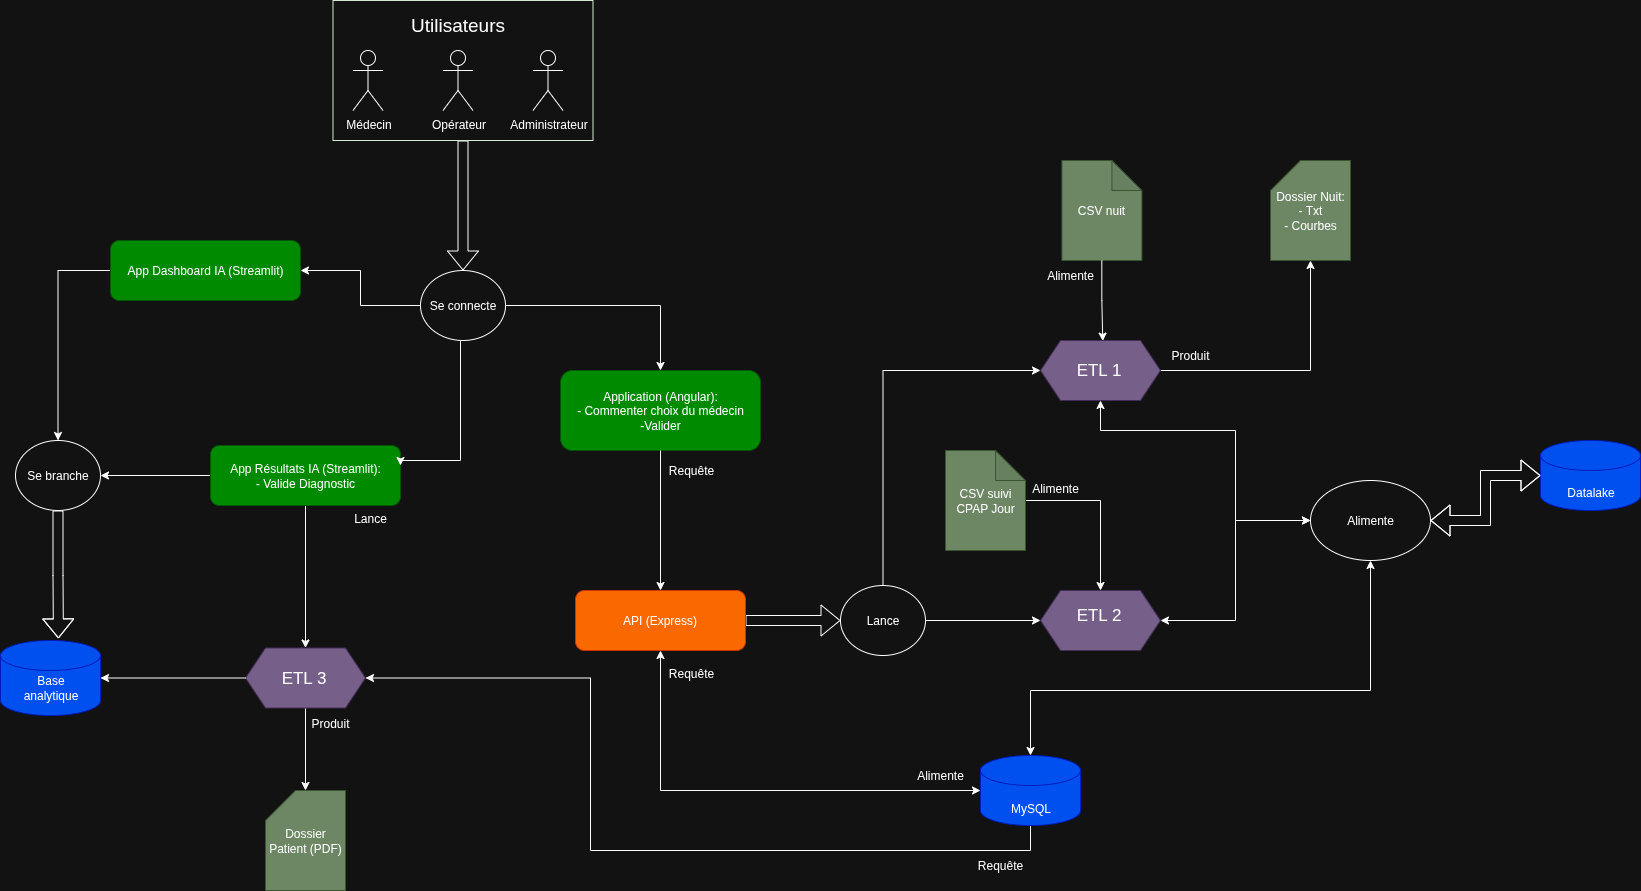

The diagram above was exported from draw.io. Its source (the exported page's mxGraphModel, read from the mxfile embedded in the PNG):
<mxGraphModel dx="1453" dy="885" grid="1" gridSize="10" guides="1" tooltips="1" connect="1" arrows="1" fold="1" page="1" pageScale="1" pageWidth="850" pageHeight="1100" math="0" shadow="0">
  <root>
    <mxCell id="0" />
    <mxCell id="1" parent="0" />
    <mxCell id="u3IigthDayydR9depVzU-169" value="" style="rounded=1;whiteSpace=wrap;html=1;fillColor=#008a00;fontColor=#ffffff;strokeColor=#005700;" vertex="1" parent="1">
      <mxGeometry x="1010" y="900" width="200" height="80" as="geometry" />
    </mxCell>
    <mxCell id="u3IigthDayydR9depVzU-170" style="edgeStyle=orthogonalEdgeStyle;rounded=0;orthogonalLoop=1;jettySize=auto;html=1;shape=flexArrow;" edge="1" parent="1" source="u3IigthDayydR9depVzU-171">
      <mxGeometry relative="1" as="geometry">
        <mxPoint x="1290" y="1150" as="targetPoint" />
      </mxGeometry>
    </mxCell>
    <mxCell id="u3IigthDayydR9depVzU-171" value="" style="rounded=1;whiteSpace=wrap;html=1;fillColor=#fa6800;fontColor=#000000;strokeColor=#C73500;" vertex="1" parent="1">
      <mxGeometry x="1025" y="1120" width="170" height="60" as="geometry" />
    </mxCell>
    <mxCell id="u3IigthDayydR9depVzU-172" style="edgeStyle=orthogonalEdgeStyle;rounded=0;orthogonalLoop=1;jettySize=auto;html=1;entryX=0.5;entryY=0;entryDx=0;entryDy=0;shape=flexArrow;" edge="1" parent="1" source="u3IigthDayydR9depVzU-173" target="u3IigthDayydR9depVzU-229">
      <mxGeometry relative="1" as="geometry" />
    </mxCell>
    <mxCell id="u3IigthDayydR9depVzU-173" value="" style="rounded=0;whiteSpace=wrap;html=1;strokeColor=#D5E8D4;" vertex="1" parent="1">
      <mxGeometry x="782.5" y="530" width="260" height="140" as="geometry" />
    </mxCell>
    <mxCell id="u3IigthDayydR9depVzU-174" value="Médecin" style="shape=umlActor;verticalLabelPosition=bottom;verticalAlign=top;html=1;outlineConnect=0;" vertex="1" parent="1">
      <mxGeometry x="802.5" y="580" width="30" height="60" as="geometry" />
    </mxCell>
    <mxCell id="u3IigthDayydR9depVzU-175" value="Opérateur" style="shape=umlActor;verticalLabelPosition=bottom;verticalAlign=top;html=1;outlineConnect=0;" vertex="1" parent="1">
      <mxGeometry x="892.5" y="580" width="30" height="60" as="geometry" />
    </mxCell>
    <mxCell id="u3IigthDayydR9depVzU-176" value="Administrateur" style="shape=umlActor;verticalLabelPosition=bottom;verticalAlign=top;html=1;outlineConnect=0;" vertex="1" parent="1">
      <mxGeometry x="982.5" y="580" width="30" height="60" as="geometry" />
    </mxCell>
    <mxCell id="u3IigthDayydR9depVzU-177" value="Utilisateurs" style="text;html=1;align=center;verticalAlign=middle;whiteSpace=wrap;rounded=0;fontSize=19;" vertex="1" parent="1">
      <mxGeometry x="846.25" y="540" width="122.5" height="30" as="geometry" />
    </mxCell>
    <mxCell id="u3IigthDayydR9depVzU-178" value="Application (Angular):&lt;div&gt;- Commenter choix du médecin&lt;/div&gt;&lt;div&gt;-Valider&lt;/div&gt;" style="text;html=1;align=center;verticalAlign=middle;whiteSpace=wrap;rounded=0;" vertex="1" parent="1">
      <mxGeometry x="1020" y="910" width="180" height="60" as="geometry" />
    </mxCell>
    <mxCell id="u3IigthDayydR9depVzU-179" value="API (Express)" style="text;html=1;align=center;verticalAlign=middle;whiteSpace=wrap;rounded=0;" vertex="1" parent="1">
      <mxGeometry x="1052.5" y="1135" width="112.5" height="30" as="geometry" />
    </mxCell>
    <mxCell id="u3IigthDayydR9depVzU-180" value="" style="endArrow=none;startArrow=classic;html=1;rounded=0;exitX=0.5;exitY=0;exitDx=0;exitDy=0;entryX=0.5;entryY=1;entryDx=0;entryDy=0;endFill=0;" edge="1" parent="1" source="u3IigthDayydR9depVzU-171" target="u3IigthDayydR9depVzU-169">
      <mxGeometry width="100" height="100" relative="1" as="geometry">
        <mxPoint x="990" y="1130" as="sourcePoint" />
        <mxPoint x="1090" y="1030" as="targetPoint" />
      </mxGeometry>
    </mxCell>
    <mxCell id="u3IigthDayydR9depVzU-181" style="edgeStyle=orthogonalEdgeStyle;rounded=0;orthogonalLoop=1;jettySize=auto;html=1;" edge="1" parent="1" source="u3IigthDayydR9depVzU-183" target="u3IigthDayydR9depVzU-196">
      <mxGeometry relative="1" as="geometry" />
    </mxCell>
    <mxCell id="u3IigthDayydR9depVzU-182" style="edgeStyle=orthogonalEdgeStyle;rounded=0;orthogonalLoop=1;jettySize=auto;html=1;entryX=0;entryY=0.5;entryDx=0;entryDy=0;" edge="1" parent="1" source="u3IigthDayydR9depVzU-183" target="u3IigthDayydR9depVzU-210">
      <mxGeometry relative="1" as="geometry">
        <Array as="points">
          <mxPoint x="1333" y="900" />
        </Array>
      </mxGeometry>
    </mxCell>
    <mxCell id="u3IigthDayydR9depVzU-183" value="Lance" style="ellipse;whiteSpace=wrap;html=1;" vertex="1" parent="1">
      <mxGeometry x="1290" y="1115" width="85" height="70" as="geometry" />
    </mxCell>
    <mxCell id="u3IigthDayydR9depVzU-184" style="edgeStyle=orthogonalEdgeStyle;rounded=0;orthogonalLoop=1;jettySize=auto;html=1;entryX=0.5;entryY=0;entryDx=0;entryDy=0;" edge="1" parent="1" source="u3IigthDayydR9depVzU-185" target="u3IigthDayydR9depVzU-196">
      <mxGeometry relative="1" as="geometry" />
    </mxCell>
    <mxCell id="u3IigthDayydR9depVzU-185" value="CSV suivi CPAP Jour" style="shape=note;whiteSpace=wrap;html=1;backgroundOutline=1;darkOpacity=0.05;fillColor=#6d8764;fontColor=#ffffff;strokeColor=#3A5431;" vertex="1" parent="1">
      <mxGeometry x="1395" y="980" width="80" height="100" as="geometry" />
    </mxCell>
    <mxCell id="u3IigthDayydR9depVzU-186" value="CSV nuit" style="shape=note;whiteSpace=wrap;html=1;backgroundOutline=1;darkOpacity=0.05;fillColor=#6d8764;fontColor=#ffffff;strokeColor=#3A5431;" vertex="1" parent="1">
      <mxGeometry x="1511.4299999999998" y="690" width="80" height="100" as="geometry" />
    </mxCell>
    <mxCell id="u3IigthDayydR9depVzU-187" value="Dossier Nuit:&lt;div&gt;- Txt&lt;/div&gt;&lt;div&gt;- Courbes&lt;/div&gt;" style="shape=card;whiteSpace=wrap;html=1;fillColor=#6d8764;fontColor=#ffffff;strokeColor=#3A5431;" vertex="1" parent="1">
      <mxGeometry x="1720" y="690" width="80" height="100" as="geometry" />
    </mxCell>
    <mxCell id="u3IigthDayydR9depVzU-188" value="Dossier Patient (PDF)" style="shape=card;whiteSpace=wrap;html=1;fillColor=#6d8764;fontColor=#ffffff;strokeColor=#3A5431;" vertex="1" parent="1">
      <mxGeometry x="714.9999999999998" y="1320" width="80" height="100" as="geometry" />
    </mxCell>
    <mxCell id="u3IigthDayydR9depVzU-189" style="edgeStyle=orthogonalEdgeStyle;rounded=0;orthogonalLoop=1;jettySize=auto;html=1;entryX=0.5;entryY=0;entryDx=0;entryDy=0;entryPerimeter=0;" edge="1" parent="1" source="u3IigthDayydR9depVzU-198" target="u3IigthDayydR9depVzU-188">
      <mxGeometry relative="1" as="geometry" />
    </mxCell>
    <mxCell id="u3IigthDayydR9depVzU-190" style="edgeStyle=orthogonalEdgeStyle;rounded=0;orthogonalLoop=1;jettySize=auto;html=1;entryX=0.5;entryY=0;entryDx=0;entryDy=0;" edge="1" parent="1" source="u3IigthDayydR9depVzU-192" target="u3IigthDayydR9depVzU-198">
      <mxGeometry relative="1" as="geometry" />
    </mxCell>
    <mxCell id="u3IigthDayydR9depVzU-191" style="edgeStyle=orthogonalEdgeStyle;rounded=0;orthogonalLoop=1;jettySize=auto;html=1;entryX=1;entryY=0.5;entryDx=0;entryDy=0;" edge="1" parent="1" source="u3IigthDayydR9depVzU-192" target="u3IigthDayydR9depVzU-217">
      <mxGeometry relative="1" as="geometry" />
    </mxCell>
    <mxCell id="u3IigthDayydR9depVzU-192" value="App Résultats IA (Streamlit):&lt;div&gt;- Valide Diagnostic&lt;/div&gt;" style="rounded=1;whiteSpace=wrap;html=1;fillColor=#008a00;fontColor=#ffffff;strokeColor=#005700;" vertex="1" parent="1">
      <mxGeometry x="660" y="975" width="190" height="60" as="geometry" />
    </mxCell>
    <mxCell id="u3IigthDayydR9depVzU-193" style="edgeStyle=orthogonalEdgeStyle;rounded=0;orthogonalLoop=1;jettySize=auto;html=1;entryX=0.5;entryY=0;entryDx=0;entryDy=0;" edge="1" parent="1" source="u3IigthDayydR9depVzU-194" target="u3IigthDayydR9depVzU-217">
      <mxGeometry relative="1" as="geometry" />
    </mxCell>
    <mxCell id="u3IigthDayydR9depVzU-194" value="App Dashboard IA (Streamlit)" style="rounded=1;whiteSpace=wrap;html=1;fillColor=#008a00;fontColor=#ffffff;strokeColor=#005700;" vertex="1" parent="1">
      <mxGeometry x="560" y="770" width="190" height="60" as="geometry" />
    </mxCell>
    <mxCell id="u3IigthDayydR9depVzU-195" style="edgeStyle=orthogonalEdgeStyle;rounded=0;orthogonalLoop=1;jettySize=auto;html=1;entryX=0;entryY=0.5;entryDx=0;entryDy=0;startArrow=classic;startFill=1;" edge="1" parent="1" source="u3IigthDayydR9depVzU-196" target="u3IigthDayydR9depVzU-205">
      <mxGeometry relative="1" as="geometry" />
    </mxCell>
    <mxCell id="u3IigthDayydR9depVzU-196" value="" style="shape=hexagon;perimeter=hexagonPerimeter2;whiteSpace=wrap;html=1;fixedSize=1;fontSize=17;fillColor=#76608a;fontColor=#ffffff;strokeColor=#432D57;" vertex="1" parent="1">
      <mxGeometry x="1490" y="1120" width="120" height="60" as="geometry" />
    </mxCell>
    <mxCell id="u3IigthDayydR9depVzU-197" value="ETL 2" style="text;html=1;align=center;verticalAlign=middle;whiteSpace=wrap;rounded=0;fontSize=17;" vertex="1" parent="1">
      <mxGeometry x="1506.43" y="1130" width="85" height="30" as="geometry" />
    </mxCell>
    <mxCell id="u3IigthDayydR9depVzU-198" value="" style="shape=hexagon;perimeter=hexagonPerimeter2;whiteSpace=wrap;html=1;fixedSize=1;fontSize=17;fillColor=#76608a;fontColor=#ffffff;strokeColor=#432D57;" vertex="1" parent="1">
      <mxGeometry x="695" y="1177.5" width="120" height="60" as="geometry" />
    </mxCell>
    <mxCell id="u3IigthDayydR9depVzU-199" value="ETL 3" style="text;html=1;align=center;verticalAlign=middle;whiteSpace=wrap;rounded=0;fontSize=17;" vertex="1" parent="1">
      <mxGeometry x="711.4300000000001" y="1192.5" width="85" height="30" as="geometry" />
    </mxCell>
    <mxCell id="u3IigthDayydR9depVzU-200" style="edgeStyle=orthogonalEdgeStyle;rounded=0;orthogonalLoop=1;jettySize=auto;html=1;entryX=1;entryY=0.5;entryDx=0;entryDy=0;" edge="1" parent="1" source="u3IigthDayydR9depVzU-201" target="u3IigthDayydR9depVzU-198">
      <mxGeometry relative="1" as="geometry">
        <Array as="points">
          <mxPoint x="1480" y="1380" />
          <mxPoint x="1040" y="1380" />
          <mxPoint x="1040" y="1208" />
        </Array>
      </mxGeometry>
    </mxCell>
    <mxCell id="u3IigthDayydR9depVzU-201" value="" style="shape=cylinder3;whiteSpace=wrap;html=1;boundedLbl=1;backgroundOutline=1;size=15;fillColor=#0050ef;fontColor=#ffffff;strokeColor=#001DBC;" vertex="1" parent="1">
      <mxGeometry x="1430" y="1285" width="100" height="70" as="geometry" />
    </mxCell>
    <mxCell id="u3IigthDayydR9depVzU-202" value="MySQL" style="text;html=1;align=center;verticalAlign=middle;whiteSpace=wrap;rounded=0;" vertex="1" parent="1">
      <mxGeometry x="1458.5714285714284" y="1326.92" width="42.85714285714286" height="23.076923076923077" as="geometry" />
    </mxCell>
    <mxCell id="u3IigthDayydR9depVzU-203" value="" style="shape=cylinder3;whiteSpace=wrap;html=1;boundedLbl=1;backgroundOutline=1;size=15;fillColor=#0050ef;fontColor=#ffffff;strokeColor=#001DBC;" vertex="1" parent="1">
      <mxGeometry x="1990" y="970" width="100" height="70" as="geometry" />
    </mxCell>
    <mxCell id="u3IigthDayydR9depVzU-204" value="Datalake" style="text;html=1;align=center;verticalAlign=middle;whiteSpace=wrap;rounded=0;" vertex="1" parent="1">
      <mxGeometry x="2018.5714285714284" y="1010" width="42.85714285714286" height="23.076923076923077" as="geometry" />
    </mxCell>
    <mxCell id="u3IigthDayydR9depVzU-205" value="Alimente" style="ellipse;whiteSpace=wrap;html=1;" vertex="1" parent="1">
      <mxGeometry x="1760" y="1010" width="120" height="80" as="geometry" />
    </mxCell>
    <mxCell id="u3IigthDayydR9depVzU-206" style="edgeStyle=orthogonalEdgeStyle;rounded=0;orthogonalLoop=1;jettySize=auto;html=1;entryX=0;entryY=0.5;entryDx=0;entryDy=0;startArrow=classic;startFill=1;" edge="1" parent="1" source="u3IigthDayydR9depVzU-210" target="u3IigthDayydR9depVzU-205">
      <mxGeometry relative="1" as="geometry">
        <Array as="points">
          <mxPoint x="1550" y="960" />
          <mxPoint x="1685" y="960" />
          <mxPoint x="1685" y="1050" />
        </Array>
      </mxGeometry>
    </mxCell>
    <mxCell id="u3IigthDayydR9depVzU-207" style="edgeStyle=orthogonalEdgeStyle;rounded=0;orthogonalLoop=1;jettySize=auto;html=1;entryX=0;entryY=0.5;entryDx=0;entryDy=0;entryPerimeter=0;startArrow=classic;startFill=1;shape=flexArrow;" edge="1" parent="1" source="u3IigthDayydR9depVzU-205" target="u3IigthDayydR9depVzU-203">
      <mxGeometry relative="1" as="geometry" />
    </mxCell>
    <mxCell id="u3IigthDayydR9depVzU-208" style="edgeStyle=orthogonalEdgeStyle;rounded=0;orthogonalLoop=1;jettySize=auto;html=1;entryX=0.5;entryY=1;entryDx=0;entryDy=0;entryPerimeter=0;" edge="1" parent="1" source="u3IigthDayydR9depVzU-210" target="u3IigthDayydR9depVzU-187">
      <mxGeometry relative="1" as="geometry" />
    </mxCell>
    <mxCell id="u3IigthDayydR9depVzU-209" style="edgeStyle=orthogonalEdgeStyle;rounded=0;orthogonalLoop=1;jettySize=auto;html=1;entryX=0.519;entryY=0.01;entryDx=0;entryDy=0;entryPerimeter=0;" edge="1" parent="1" source="u3IigthDayydR9depVzU-186" target="u3IigthDayydR9depVzU-210">
      <mxGeometry relative="1" as="geometry" />
    </mxCell>
    <mxCell id="u3IigthDayydR9depVzU-210" value="" style="shape=hexagon;perimeter=hexagonPerimeter2;whiteSpace=wrap;html=1;fixedSize=1;fontSize=17;fillColor=#76608a;fontColor=#ffffff;strokeColor=#432D57;" vertex="1" parent="1">
      <mxGeometry x="1490" y="870" width="120" height="60" as="geometry" />
    </mxCell>
    <mxCell id="u3IigthDayydR9depVzU-211" value="ETL 1" style="text;html=1;align=center;verticalAlign=middle;whiteSpace=wrap;rounded=0;fontSize=17;" vertex="1" parent="1">
      <mxGeometry x="1506.43" y="885" width="85" height="30" as="geometry" />
    </mxCell>
    <mxCell id="u3IigthDayydR9depVzU-212" style="edgeStyle=orthogonalEdgeStyle;rounded=0;orthogonalLoop=1;jettySize=auto;html=1;entryX=0;entryY=0.5;entryDx=0;entryDy=0;entryPerimeter=0;startArrow=classic;startFill=1;" edge="1" parent="1" source="u3IigthDayydR9depVzU-171" target="u3IigthDayydR9depVzU-201">
      <mxGeometry relative="1" as="geometry">
        <Array as="points">
          <mxPoint x="1110" y="1320" />
        </Array>
      </mxGeometry>
    </mxCell>
    <mxCell id="u3IigthDayydR9depVzU-213" style="edgeStyle=orthogonalEdgeStyle;rounded=0;orthogonalLoop=1;jettySize=auto;html=1;entryX=0.5;entryY=0;entryDx=0;entryDy=0;entryPerimeter=0;startArrow=classic;startFill=1;" edge="1" parent="1" source="u3IigthDayydR9depVzU-205" target="u3IigthDayydR9depVzU-201">
      <mxGeometry relative="1" as="geometry">
        <Array as="points">
          <mxPoint x="1820" y="1220" />
          <mxPoint x="1480" y="1220" />
        </Array>
      </mxGeometry>
    </mxCell>
    <mxCell id="u3IigthDayydR9depVzU-214" value="" style="group" vertex="1" connectable="0" parent="1">
      <mxGeometry x="450" y="1170" width="100" height="75" as="geometry" />
    </mxCell>
    <mxCell id="u3IigthDayydR9depVzU-215" value="" style="shape=cylinder3;whiteSpace=wrap;html=1;boundedLbl=1;backgroundOutline=1;size=15;fillColor=#0050ef;fontColor=#ffffff;strokeColor=#001DBC;" vertex="1" parent="u3IigthDayydR9depVzU-214">
      <mxGeometry width="100" height="75" as="geometry" />
    </mxCell>
    <mxCell id="u3IigthDayydR9depVzU-216" value="Base analytique" style="text;html=1;align=center;verticalAlign=middle;whiteSpace=wrap;rounded=0;" vertex="1" parent="u3IigthDayydR9depVzU-214">
      <mxGeometry x="28.569999999999936" y="35" width="42.85714285714286" height="23.076923076923077" as="geometry" />
    </mxCell>
    <mxCell id="u3IigthDayydR9depVzU-217" value="Se branche" style="ellipse;whiteSpace=wrap;html=1;" vertex="1" parent="1">
      <mxGeometry x="465" y="970" width="85" height="70" as="geometry" />
    </mxCell>
    <mxCell id="u3IigthDayydR9depVzU-218" value="Lance" style="text;html=1;align=center;verticalAlign=middle;whiteSpace=wrap;rounded=0;" vertex="1" parent="1">
      <mxGeometry x="790" y="1033.08" width="60" height="30" as="geometry" />
    </mxCell>
    <mxCell id="u3IigthDayydR9depVzU-219" value="Produit" style="text;html=1;align=center;verticalAlign=middle;whiteSpace=wrap;rounded=0;" vertex="1" parent="1">
      <mxGeometry x="750" y="1237.5" width="60" height="30" as="geometry" />
    </mxCell>
    <mxCell id="u3IigthDayydR9depVzU-220" style="edgeStyle=orthogonalEdgeStyle;rounded=0;orthogonalLoop=1;jettySize=auto;html=1;entryX=1;entryY=0.5;entryDx=0;entryDy=0;entryPerimeter=0;" edge="1" parent="1" source="u3IigthDayydR9depVzU-198" target="u3IigthDayydR9depVzU-215">
      <mxGeometry relative="1" as="geometry" />
    </mxCell>
    <mxCell id="u3IigthDayydR9depVzU-221" value="Alimente" style="text;html=1;align=center;verticalAlign=middle;whiteSpace=wrap;rounded=0;" vertex="1" parent="1">
      <mxGeometry x="1475" y="1003.08" width="60" height="30" as="geometry" />
    </mxCell>
    <mxCell id="u3IigthDayydR9depVzU-222" value="Alimente" style="text;html=1;align=center;verticalAlign=middle;whiteSpace=wrap;rounded=0;" vertex="1" parent="1">
      <mxGeometry x="1490" y="790" width="60" height="30" as="geometry" />
    </mxCell>
    <mxCell id="u3IigthDayydR9depVzU-223" value="Produit" style="text;html=1;align=center;verticalAlign=middle;whiteSpace=wrap;rounded=0;" vertex="1" parent="1">
      <mxGeometry x="1610" y="870" width="60" height="30" as="geometry" />
    </mxCell>
    <mxCell id="u3IigthDayydR9depVzU-224" value="Requête" style="text;html=1;align=center;verticalAlign=middle;whiteSpace=wrap;rounded=0;" vertex="1" parent="1">
      <mxGeometry x="1111.25" y="1187.5" width="60" height="30" as="geometry" />
    </mxCell>
    <mxCell id="u3IigthDayydR9depVzU-225" value="Requête" style="text;html=1;align=center;verticalAlign=middle;whiteSpace=wrap;rounded=0;" vertex="1" parent="1">
      <mxGeometry x="1111.25" y="985" width="60" height="30" as="geometry" />
    </mxCell>
    <mxCell id="u3IigthDayydR9depVzU-226" value="Requête" style="text;html=1;align=center;verticalAlign=middle;whiteSpace=wrap;rounded=0;" vertex="1" parent="1">
      <mxGeometry x="1420" y="1380" width="60" height="30" as="geometry" />
    </mxCell>
    <mxCell id="u3IigthDayydR9depVzU-227" style="edgeStyle=orthogonalEdgeStyle;rounded=0;orthogonalLoop=1;jettySize=auto;html=1;entryX=1;entryY=0.5;entryDx=0;entryDy=0;" edge="1" parent="1" source="u3IigthDayydR9depVzU-229" target="u3IigthDayydR9depVzU-194">
      <mxGeometry relative="1" as="geometry" />
    </mxCell>
    <mxCell id="u3IigthDayydR9depVzU-228" style="edgeStyle=orthogonalEdgeStyle;rounded=0;orthogonalLoop=1;jettySize=auto;html=1;entryX=0.5;entryY=0;entryDx=0;entryDy=0;" edge="1" parent="1" source="u3IigthDayydR9depVzU-229" target="u3IigthDayydR9depVzU-169">
      <mxGeometry relative="1" as="geometry" />
    </mxCell>
    <mxCell id="u3IigthDayydR9depVzU-229" value="Se connecte" style="ellipse;whiteSpace=wrap;html=1;" vertex="1" parent="1">
      <mxGeometry x="870" y="800" width="85" height="70" as="geometry" />
    </mxCell>
    <mxCell id="u3IigthDayydR9depVzU-230" style="edgeStyle=orthogonalEdgeStyle;rounded=0;orthogonalLoop=1;jettySize=auto;html=1;entryX=1;entryY=0.333;entryDx=0;entryDy=0;entryPerimeter=0;" edge="1" parent="1" source="u3IigthDayydR9depVzU-229" target="u3IigthDayydR9depVzU-192">
      <mxGeometry relative="1" as="geometry">
        <Array as="points">
          <mxPoint x="910" y="990" />
        </Array>
      </mxGeometry>
    </mxCell>
    <mxCell id="u3IigthDayydR9depVzU-231" value="Alimente" style="text;html=1;align=center;verticalAlign=middle;whiteSpace=wrap;rounded=0;" vertex="1" parent="1">
      <mxGeometry x="1360" y="1290" width="60" height="30" as="geometry" />
    </mxCell>
    <mxCell id="u3IigthDayydR9depVzU-232" style="edgeStyle=orthogonalEdgeStyle;rounded=0;orthogonalLoop=1;jettySize=auto;html=1;entryX=0.579;entryY=-0.028;entryDx=0;entryDy=0;entryPerimeter=0;shape=flexArrow;" edge="1" parent="1" source="u3IigthDayydR9depVzU-217" target="u3IigthDayydR9depVzU-215">
      <mxGeometry relative="1" as="geometry" />
    </mxCell>
  </root>
</mxGraphModel>